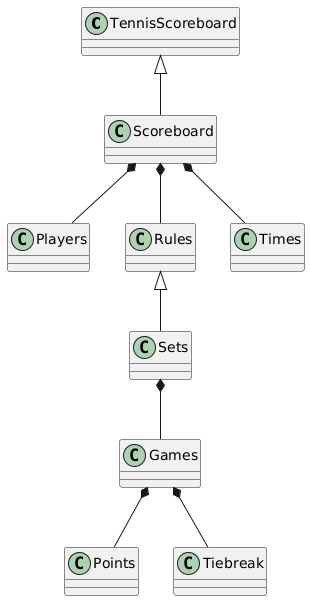

The diagram above was rendered by PlantUML. Its source (embedded in the PNG):
@startuml
class TennisScoreboard {
}
class Scoreboard {
}
TennisScoreboard <|-- Scoreboard
Scoreboard *-- Players
Scoreboard *-- Rules
Scoreboard *-- Times
Rules <|-- Sets
Sets *-- Games
Games *-- Points
Games *-- Tiebreak
@enduml